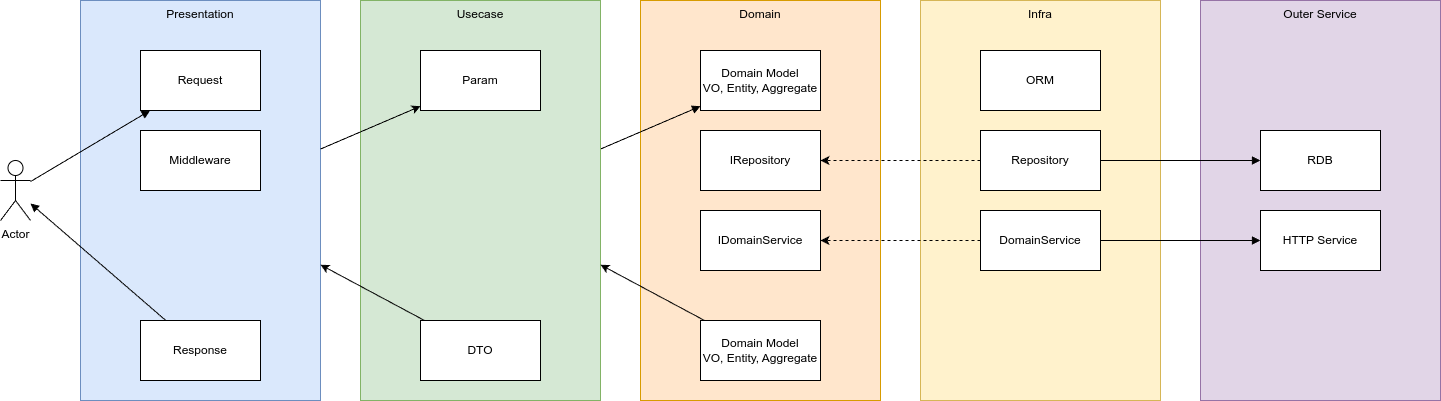

The diagram above was exported from draw.io. Its source (the exported page's mxGraphModel, read from the mxfile embedded in the PNG):
<mxGraphModel dx="1582" dy="950" grid="1" gridSize="10" guides="1" tooltips="1" connect="1" arrows="1" fold="1" page="1" pageScale="1" pageWidth="850" pageHeight="1100" math="0" shadow="0">
  <root>
    <mxCell id="0" />
    <mxCell id="1" parent="0" />
    <mxCell id="37" value="Outer Service" style="rounded=0;whiteSpace=wrap;html=1;verticalAlign=top;fillColor=#e1d5e7;strokeColor=#9673a6;" vertex="1" parent="1">
      <mxGeometry x="1280" y="240" width="240" height="400" as="geometry" />
    </mxCell>
    <mxCell id="34" value="Infra" style="rounded=0;whiteSpace=wrap;html=1;verticalAlign=top;fillColor=#fff2cc;strokeColor=#d6b656;" vertex="1" parent="1">
      <mxGeometry x="1000" y="240" width="240" height="400" as="geometry" />
    </mxCell>
    <mxCell id="33" value="Domain" style="rounded=0;whiteSpace=wrap;html=1;verticalAlign=top;fillColor=#ffe6cc;strokeColor=#d79b00;" vertex="1" parent="1">
      <mxGeometry x="720" y="240" width="240" height="400" as="geometry" />
    </mxCell>
    <mxCell id="39" style="edgeStyle=none;html=1;endArrow=block;endFill=1;" edge="1" parent="1" source="10" target="38">
      <mxGeometry relative="1" as="geometry" />
    </mxCell>
    <mxCell id="10" value="Usecase" style="rounded=0;whiteSpace=wrap;html=1;verticalAlign=top;fillColor=#d5e8d4;strokeColor=#82b366;" vertex="1" parent="1">
      <mxGeometry x="440" y="240" width="240" height="400" as="geometry" />
    </mxCell>
    <mxCell id="9" value="Presentation" style="rounded=0;whiteSpace=wrap;html=1;verticalAlign=top;fillColor=#dae8fc;strokeColor=#6c8ebf;" vertex="1" parent="1">
      <mxGeometry x="160" y="240" width="240" height="400" as="geometry" />
    </mxCell>
    <mxCell id="31" style="edgeStyle=none;html=1;endArrow=block;endFill=1;" edge="1" parent="1" source="2" target="3">
      <mxGeometry relative="1" as="geometry" />
    </mxCell>
    <mxCell id="2" value="Actor" style="shape=umlActor;verticalLabelPosition=bottom;verticalAlign=top;html=1;outlineConnect=0;" vertex="1" parent="1">
      <mxGeometry x="80" y="400" width="30" height="60" as="geometry" />
    </mxCell>
    <mxCell id="3" value="Request" style="rounded=0;whiteSpace=wrap;html=1;" vertex="1" parent="1">
      <mxGeometry x="220" y="290" width="120" height="60" as="geometry" />
    </mxCell>
    <mxCell id="32" style="edgeStyle=none;html=1;endArrow=block;endFill=1;" edge="1" parent="1" source="4" target="2">
      <mxGeometry relative="1" as="geometry" />
    </mxCell>
    <mxCell id="4" value="Response" style="rounded=0;whiteSpace=wrap;html=1;" vertex="1" parent="1">
      <mxGeometry x="220" y="560" width="120" height="60" as="geometry" />
    </mxCell>
    <mxCell id="5" value="Param" style="rounded=0;whiteSpace=wrap;html=1;" vertex="1" parent="1">
      <mxGeometry x="500" y="290" width="120" height="60" as="geometry" />
    </mxCell>
    <mxCell id="19" style="edgeStyle=none;html=1;" edge="1" parent="1" source="6" target="9">
      <mxGeometry relative="1" as="geometry" />
    </mxCell>
    <mxCell id="6" value="DTO" style="rounded=0;whiteSpace=wrap;html=1;" vertex="1" parent="1">
      <mxGeometry x="500" y="560" width="120" height="60" as="geometry" />
    </mxCell>
    <mxCell id="21" style="edgeStyle=none;html=1;" edge="1" parent="1" source="7" target="10">
      <mxGeometry relative="1" as="geometry" />
    </mxCell>
    <mxCell id="7" value="Domain Model&lt;br&gt;VO, Entity, Aggregate" style="rounded=0;whiteSpace=wrap;html=1;" vertex="1" parent="1">
      <mxGeometry x="780" y="560" width="120" height="60" as="geometry" />
    </mxCell>
    <mxCell id="8" value="IRepository" style="rounded=0;whiteSpace=wrap;html=1;" vertex="1" parent="1">
      <mxGeometry x="780" y="370" width="120" height="60" as="geometry" />
    </mxCell>
    <mxCell id="13" style="edgeStyle=none;html=1;" edge="1" parent="1" source="9" target="5">
      <mxGeometry relative="1" as="geometry" />
    </mxCell>
    <mxCell id="11" value="IDomainService" style="rounded=0;whiteSpace=wrap;html=1;" vertex="1" parent="1">
      <mxGeometry x="780" y="450" width="120" height="60" as="geometry" />
    </mxCell>
    <mxCell id="24" style="edgeStyle=none;html=1;dashed=1;" edge="1" parent="1" source="22" target="8">
      <mxGeometry relative="1" as="geometry" />
    </mxCell>
    <mxCell id="30" style="edgeStyle=none;html=1;endArrow=block;endFill=1;" edge="1" parent="1" source="22" target="26">
      <mxGeometry relative="1" as="geometry" />
    </mxCell>
    <mxCell id="22" value="Repository" style="rounded=0;whiteSpace=wrap;html=1;" vertex="1" parent="1">
      <mxGeometry x="1060" y="370" width="120" height="60" as="geometry" />
    </mxCell>
    <mxCell id="25" style="edgeStyle=none;html=1;dashed=1;" edge="1" parent="1" source="23" target="11">
      <mxGeometry relative="1" as="geometry" />
    </mxCell>
    <mxCell id="29" style="edgeStyle=none;html=1;endArrow=block;endFill=1;" edge="1" parent="1" source="23" target="27">
      <mxGeometry relative="1" as="geometry" />
    </mxCell>
    <mxCell id="23" value="DomainService" style="rounded=0;whiteSpace=wrap;html=1;" vertex="1" parent="1">
      <mxGeometry x="1060" y="450" width="120" height="60" as="geometry" />
    </mxCell>
    <mxCell id="26" value="RDB" style="rounded=0;whiteSpace=wrap;html=1;" vertex="1" parent="1">
      <mxGeometry x="1340" y="370" width="120" height="60" as="geometry" />
    </mxCell>
    <mxCell id="27" value="HTTP Service" style="rounded=0;whiteSpace=wrap;html=1;" vertex="1" parent="1">
      <mxGeometry x="1340" y="450" width="120" height="60" as="geometry" />
    </mxCell>
    <mxCell id="38" value="Domain Model&lt;br&gt;VO, Entity, Aggregate" style="rounded=0;whiteSpace=wrap;html=1;" vertex="1" parent="1">
      <mxGeometry x="780" y="290" width="120" height="60" as="geometry" />
    </mxCell>
    <mxCell id="40" value="Middleware" style="rounded=0;whiteSpace=wrap;html=1;" vertex="1" parent="1">
      <mxGeometry x="220" y="370" width="120" height="60" as="geometry" />
    </mxCell>
    <mxCell id="41" value="ORM" style="rounded=0;whiteSpace=wrap;html=1;" vertex="1" parent="1">
      <mxGeometry x="1060" y="290" width="120" height="60" as="geometry" />
    </mxCell>
  </root>
</mxGraphModel>